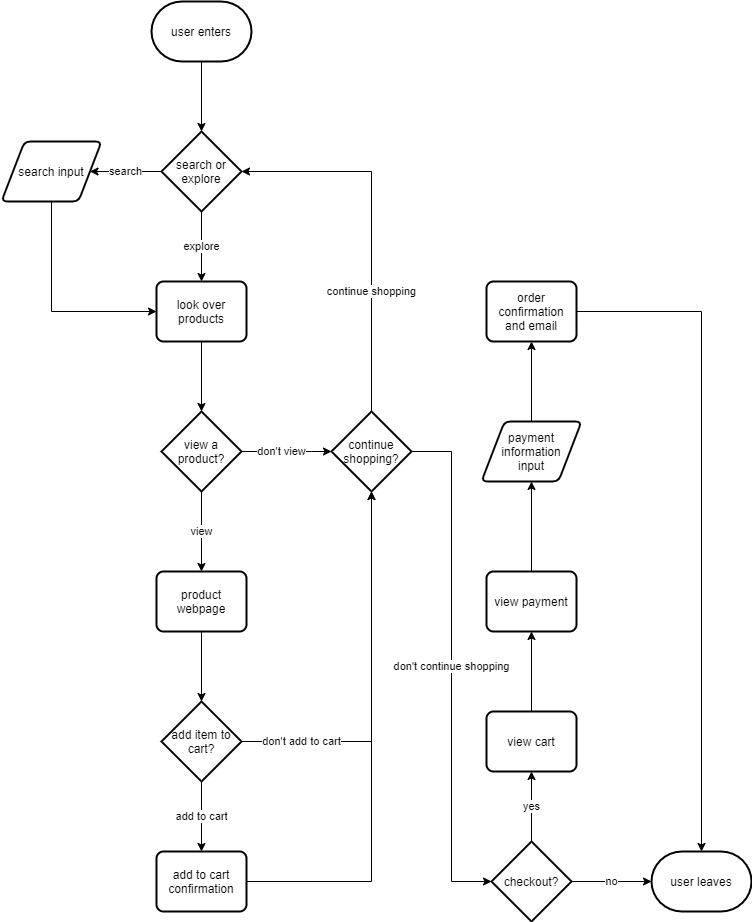

The diagram above was exported from draw.io. Its source (the exported page's mxGraphModel, read from the mxfile embedded in the PNG):
<mxGraphModel dx="1374" dy="800" grid="1" gridSize="10" guides="1" tooltips="1" connect="1" arrows="1" fold="1" page="1" pageScale="1" pageWidth="850" pageHeight="1100" math="0" shadow="0">
  <root>
    <mxCell id="0" />
    <mxCell id="1" parent="0" />
    <mxCell id="10" style="edgeStyle=orthogonalEdgeStyle;rounded=0;orthogonalLoop=1;jettySize=auto;html=1;exitX=0.5;exitY=1;exitDx=0;exitDy=0;exitPerimeter=0;entryX=0.5;entryY=0;entryDx=0;entryDy=0;" edge="1" parent="1" source="2" target="3">
      <mxGeometry relative="1" as="geometry" />
    </mxCell>
    <mxCell id="2" value="user enters" style="strokeWidth=2;html=1;shape=mxgraph.flowchart.terminator;whiteSpace=wrap;" vertex="1" parent="1">
      <mxGeometry x="180" y="60" width="100" height="60" as="geometry" />
    </mxCell>
    <mxCell id="11" value="explore" style="edgeStyle=orthogonalEdgeStyle;rounded=0;orthogonalLoop=1;jettySize=auto;html=1;exitX=0.5;exitY=1;exitDx=0;exitDy=0;entryX=0.5;entryY=0;entryDx=0;entryDy=0;" edge="1" parent="1" source="3" target="5">
      <mxGeometry relative="1" as="geometry" />
    </mxCell>
    <mxCell id="12" value="search" style="edgeStyle=orthogonalEdgeStyle;rounded=0;orthogonalLoop=1;jettySize=auto;html=1;exitX=0;exitY=0.5;exitDx=0;exitDy=0;" edge="1" parent="1" source="3" target="4">
      <mxGeometry relative="1" as="geometry" />
    </mxCell>
    <mxCell id="3" value="search or explore" style="rhombus;whiteSpace=wrap;html=1;strokeWidth=2;" vertex="1" parent="1">
      <mxGeometry x="190" y="190" width="80" height="80" as="geometry" />
    </mxCell>
    <mxCell id="14" style="edgeStyle=orthogonalEdgeStyle;rounded=0;orthogonalLoop=1;jettySize=auto;html=1;exitX=0.5;exitY=1;exitDx=0;exitDy=0;entryX=0;entryY=0.5;entryDx=0;entryDy=0;" edge="1" parent="1" source="4" target="5">
      <mxGeometry relative="1" as="geometry" />
    </mxCell>
    <mxCell id="4" value="search input" style="shape=parallelogram;html=1;strokeWidth=2;perimeter=parallelogramPerimeter;whiteSpace=wrap;rounded=1;arcSize=12;size=0.23;" vertex="1" parent="1">
      <mxGeometry x="30" y="200" width="100" height="60" as="geometry" />
    </mxCell>
    <mxCell id="15" style="edgeStyle=orthogonalEdgeStyle;rounded=0;orthogonalLoop=1;jettySize=auto;html=1;exitX=0.5;exitY=1;exitDx=0;exitDy=0;entryX=0.5;entryY=0;entryDx=0;entryDy=0;" edge="1" parent="1" source="5" target="6">
      <mxGeometry relative="1" as="geometry" />
    </mxCell>
    <mxCell id="5" value="look over products" style="rounded=1;whiteSpace=wrap;html=1;absoluteArcSize=1;arcSize=14;strokeWidth=2;" vertex="1" parent="1">
      <mxGeometry x="185" y="340" width="90" height="60" as="geometry" />
    </mxCell>
    <mxCell id="17" value="don't view&lt;br&gt;" style="edgeStyle=orthogonalEdgeStyle;rounded=0;orthogonalLoop=1;jettySize=auto;html=1;exitX=1;exitY=0.5;exitDx=0;exitDy=0;entryX=0;entryY=0.5;entryDx=0;entryDy=0;" edge="1" parent="1" source="6" target="8">
      <mxGeometry x="-0.1111" relative="1" as="geometry">
        <Array as="points">
          <mxPoint x="340" y="510" />
          <mxPoint x="340" y="510" />
        </Array>
        <mxPoint as="offset" />
      </mxGeometry>
    </mxCell>
    <mxCell id="20" value="view" style="edgeStyle=orthogonalEdgeStyle;rounded=0;orthogonalLoop=1;jettySize=auto;html=1;entryX=0.5;entryY=0;entryDx=0;entryDy=0;" edge="1" parent="1" source="6" target="18">
      <mxGeometry relative="1" as="geometry" />
    </mxCell>
    <mxCell id="6" value="view a&lt;br&gt;product?" style="rhombus;whiteSpace=wrap;html=1;strokeWidth=2;" vertex="1" parent="1">
      <mxGeometry x="190" y="470" width="80" height="80" as="geometry" />
    </mxCell>
    <mxCell id="22" value="don't add to cart" style="edgeStyle=orthogonalEdgeStyle;rounded=0;orthogonalLoop=1;jettySize=auto;html=1;exitX=1;exitY=0.5;exitDx=0;exitDy=0;" edge="1" parent="1" source="7" target="8">
      <mxGeometry x="-0.6842" relative="1" as="geometry">
        <mxPoint as="offset" />
      </mxGeometry>
    </mxCell>
    <mxCell id="24" value="add to cart" style="edgeStyle=orthogonalEdgeStyle;rounded=0;orthogonalLoop=1;jettySize=auto;html=1;exitX=0.5;exitY=1;exitDx=0;exitDy=0;entryX=0.5;entryY=0;entryDx=0;entryDy=0;" edge="1" parent="1" source="7" target="23">
      <mxGeometry relative="1" as="geometry" />
    </mxCell>
    <mxCell id="7" value="add item to cart?" style="rhombus;whiteSpace=wrap;html=1;strokeWidth=2;" vertex="1" parent="1">
      <mxGeometry x="190" y="760" width="80" height="80" as="geometry" />
    </mxCell>
    <mxCell id="27" value="continue shopping" style="edgeStyle=orthogonalEdgeStyle;rounded=0;orthogonalLoop=1;jettySize=auto;html=1;exitX=0.5;exitY=0;exitDx=0;exitDy=0;entryX=1;entryY=0.5;entryDx=0;entryDy=0;" edge="1" parent="1" source="8" target="3">
      <mxGeometry x="-0.3514" relative="1" as="geometry">
        <mxPoint x="280" y="230" as="targetPoint" />
        <Array as="points">
          <mxPoint x="400" y="230" />
        </Array>
        <mxPoint as="offset" />
      </mxGeometry>
    </mxCell>
    <mxCell id="30" value="don't continue shopping" style="edgeStyle=orthogonalEdgeStyle;rounded=0;orthogonalLoop=1;jettySize=auto;html=1;exitX=1;exitY=0.5;exitDx=0;exitDy=0;entryX=0;entryY=0.5;entryDx=0;entryDy=0;" edge="1" parent="1" source="8" target="29">
      <mxGeometry relative="1" as="geometry" />
    </mxCell>
    <mxCell id="8" value="continue shopping?" style="rhombus;whiteSpace=wrap;html=1;strokeWidth=2;" vertex="1" parent="1">
      <mxGeometry x="360" y="470" width="80" height="80" as="geometry" />
    </mxCell>
    <mxCell id="21" style="edgeStyle=orthogonalEdgeStyle;rounded=0;orthogonalLoop=1;jettySize=auto;html=1;exitX=0.5;exitY=1;exitDx=0;exitDy=0;entryX=0.5;entryY=0;entryDx=0;entryDy=0;" edge="1" parent="1" source="18" target="7">
      <mxGeometry relative="1" as="geometry" />
    </mxCell>
    <mxCell id="18" value="product webpage" style="rounded=1;whiteSpace=wrap;html=1;absoluteArcSize=1;arcSize=14;strokeWidth=2;" vertex="1" parent="1">
      <mxGeometry x="185" y="630" width="90" height="60" as="geometry" />
    </mxCell>
    <mxCell id="25" style="edgeStyle=orthogonalEdgeStyle;rounded=0;orthogonalLoop=1;jettySize=auto;html=1;exitX=1;exitY=0.5;exitDx=0;exitDy=0;" edge="1" parent="1" source="23">
      <mxGeometry relative="1" as="geometry">
        <mxPoint x="400" y="550" as="targetPoint" />
        <Array as="points">
          <mxPoint x="400" y="940" />
        </Array>
      </mxGeometry>
    </mxCell>
    <mxCell id="23" value="add to cart confirmation" style="rounded=1;whiteSpace=wrap;html=1;absoluteArcSize=1;arcSize=14;strokeWidth=2;" vertex="1" parent="1">
      <mxGeometry x="185" y="910" width="90" height="60" as="geometry" />
    </mxCell>
    <mxCell id="32" value="no" style="edgeStyle=orthogonalEdgeStyle;rounded=0;orthogonalLoop=1;jettySize=auto;html=1;exitX=1;exitY=0.5;exitDx=0;exitDy=0;entryX=0;entryY=0.5;entryDx=0;entryDy=0;entryPerimeter=0;" edge="1" parent="1" source="29" target="31">
      <mxGeometry relative="1" as="geometry" />
    </mxCell>
    <mxCell id="34" value="yes" style="edgeStyle=orthogonalEdgeStyle;rounded=0;orthogonalLoop=1;jettySize=auto;html=1;exitX=0.5;exitY=0;exitDx=0;exitDy=0;" edge="1" parent="1" source="29" target="33">
      <mxGeometry relative="1" as="geometry" />
    </mxCell>
    <mxCell id="29" value="checkout?" style="rhombus;whiteSpace=wrap;html=1;strokeWidth=2;" vertex="1" parent="1">
      <mxGeometry x="520" y="900" width="80" height="80" as="geometry" />
    </mxCell>
    <mxCell id="31" value="user leaves" style="strokeWidth=2;html=1;shape=mxgraph.flowchart.terminator;whiteSpace=wrap;" vertex="1" parent="1">
      <mxGeometry x="680" y="910" width="100" height="60" as="geometry" />
    </mxCell>
    <mxCell id="36" style="edgeStyle=orthogonalEdgeStyle;rounded=0;orthogonalLoop=1;jettySize=auto;html=1;exitX=0.5;exitY=0;exitDx=0;exitDy=0;" edge="1" parent="1" source="33" target="35">
      <mxGeometry relative="1" as="geometry" />
    </mxCell>
    <mxCell id="33" value="view cart" style="rounded=1;whiteSpace=wrap;html=1;absoluteArcSize=1;arcSize=14;strokeWidth=2;" vertex="1" parent="1">
      <mxGeometry x="515" y="770" width="90" height="60" as="geometry" />
    </mxCell>
    <mxCell id="38" style="edgeStyle=orthogonalEdgeStyle;rounded=0;orthogonalLoop=1;jettySize=auto;html=1;exitX=0.5;exitY=0;exitDx=0;exitDy=0;entryX=0.5;entryY=1;entryDx=0;entryDy=0;" edge="1" parent="1" source="35" target="37">
      <mxGeometry relative="1" as="geometry" />
    </mxCell>
    <mxCell id="35" value="view payment" style="rounded=1;whiteSpace=wrap;html=1;absoluteArcSize=1;arcSize=14;strokeWidth=2;" vertex="1" parent="1">
      <mxGeometry x="515" y="630" width="90" height="60" as="geometry" />
    </mxCell>
    <mxCell id="40" style="edgeStyle=orthogonalEdgeStyle;rounded=0;orthogonalLoop=1;jettySize=auto;html=1;exitX=0.5;exitY=0;exitDx=0;exitDy=0;entryX=0.5;entryY=1;entryDx=0;entryDy=0;" edge="1" parent="1" source="37" target="39">
      <mxGeometry relative="1" as="geometry" />
    </mxCell>
    <mxCell id="37" value="payment information&lt;br&gt;input" style="shape=parallelogram;html=1;strokeWidth=2;perimeter=parallelogramPerimeter;whiteSpace=wrap;rounded=1;arcSize=12;size=0.23;" vertex="1" parent="1">
      <mxGeometry x="510" y="480" width="100" height="60" as="geometry" />
    </mxCell>
    <mxCell id="41" style="edgeStyle=orthogonalEdgeStyle;rounded=0;orthogonalLoop=1;jettySize=auto;html=1;entryX=0.5;entryY=0;entryDx=0;entryDy=0;entryPerimeter=0;" edge="1" parent="1" source="39" target="31">
      <mxGeometry relative="1" as="geometry" />
    </mxCell>
    <mxCell id="39" value="order confirmation and email" style="rounded=1;whiteSpace=wrap;html=1;absoluteArcSize=1;arcSize=14;strokeWidth=2;" vertex="1" parent="1">
      <mxGeometry x="515" y="340" width="90" height="60" as="geometry" />
    </mxCell>
  </root>
</mxGraphModel>